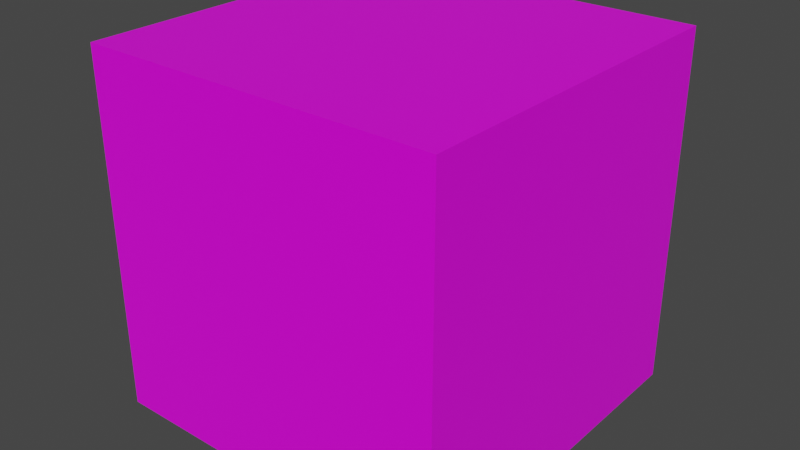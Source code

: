 # Source: wr.blend  (saved by Blender 2.91.10; exported with 4.5.12 LTS)
import bpy
from mathutils import Matrix  # noqa: F401  (used for matrix-valued properties, if any)

bpy.ops.wm.read_factory_settings(use_empty=True)
scene = bpy.context.scene
scene.name = 'Scene'

# ---- collections
col_collection = bpy.data.collections.new('Collection'); scene.collection.children.link(col_collection)

# ---- images (referenced by path relative to the original .blend; pixels are not part of the script)
import os
ASSET_DIR = os.environ.get("B2B_ASSET_DIR", "")  # directory of the original .blend (textures are referenced by path, not embedded)
HERE = os.path.dirname(os.path.abspath(__file__))  # packed textures are extracted next to this script under _unpacked/

def load_image(name, relpath, width, height, colorspace="sRGB"):
    """Load a texture the original file referenced (path relative to the .blend, or extracted next to this script)."""
    p = next((c for c in (os.path.join(HERE, relpath), os.path.join(ASSET_DIR, relpath)) if relpath and os.path.exists(c)), "")
    if p:
        img = bpy.data.images.load(p, check_existing=True)
        img.name = name
    else:  # same state as the original file: an image datablock whose file is absent (Cycles renders it pink)
        img = bpy.data.images.new(name, width, height)
        img.source = "FILE"
        img.filepath = "//" + (relpath or name)
    img.colorspace_settings.name = colorspace
    return img
img_wo_png = load_image('wo.png', 'Textures/wr.png', 1024, 1024, 'sRGB')

# ---- materials (node trees are filled in below, after node groups)
mat_material = bpy.data.materials.new('Material')
mat_material.alpha_threshold = 0.0
mat_material.use_transparent_shadow = False
mat_material.line_color = (0.0, 0.0, 0.0, 1.0)

# ---- material node trees
mat_material.use_nodes = True; mat_material.node_tree.nodes.clear()
_N = mat_material.node_tree.nodes; _L = mat_material.node_tree.links
n0 = _N.new('ShaderNodeOutputMaterial'); n0.name = 'Material Output'; n0.location = (300, 300)
n1 = _N.new('ShaderNodeBsdfPrincipled'); n1.name = 'Principled BSDF'; n1.location = (10, 300)
n1.distribution = 'GGX'
n1.subsurface_method = 'BURLEY'
n1.inputs[2].default_value = 0.4
n1.inputs[3].default_value = 1.45
n1.inputs[27].default_value = (0.0, 0.0, 0.0, 1.0)
n1.inputs[28].default_value = 1.0
n2 = _N.new('ShaderNodeTexImage'); n2.name = 'Image Texture'; n2.location = (-280, 260)
n2.image = img_wo_png
_L.new(n1.outputs[0], n0.inputs[0])
_L.new(n2.outputs[0], n1.inputs[0])
n0.is_active_output = True

# ---- world
world_world = bpy.data.worlds.new('World'); scene.world = world_world
world_world.use_nodes = True; world_world.node_tree.nodes.clear()
_N = world_world.node_tree.nodes; _L = world_world.node_tree.links
n0 = _N.new('ShaderNodeOutputWorld'); n0.name = 'World Output'; n0.location = (300, 300)
n1 = _N.new('ShaderNodeBackground'); n1.name = 'Background'; n1.location = (10, 300)
n1.inputs[0].default_value = (0.05088, 0.05088, 0.05088, 1.0)
_L.new(n1.outputs[0], n0.inputs[0])
n0.is_active_output = True
world_world.color = (0.05088, 0.05088, 0.05088)
world_world.use_sun_shadow = False
world_world.sun_shadow_jitter_overblur = 0.0

# ---- meshes
me_cube = bpy.data.meshes.new('Cube')
me_cube.from_pydata([(1.0, 1.0, 1.0), (1.0, 1.0, -1.0), (1.0, -1.0, 1.0), (1.0, -1.0, -1.0), (-1.0, 1.0, 1.0), (-1.0, 1.0, -1.0), (-1.0, -1.0, 1.0), (-1.0, -1.0, -1.0)], [], [(0, 4, 6, 2), (3, 2, 6, 7), (7, 6, 4, 5), (5, 1, 3, 7), (1, 0, 2, 3), (5, 4, 0, 1)])
_uv = me_cube.uv_layers.new(name='UVMap')
_uv.uv.foreach_set('vector', [0.625, 0.5, 0.875, 0.5, 0.875, 0.75, 0.625, 0.75, 0.375, 0.75, 0.625, 0.75, 0.625, 1.0, 0.375, 1.0, 0.375, 0.0, 0.625, 0.0, 0.625, 0.25, 0.375, 0.25, 0.125, 0.5, 0.375, 0.5, 0.375, 0.75, 0.125, 0.75, 0.375, 0.5, 0.625, 0.5, 0.625, 0.75, 0.375, 0.75, 0.375, 0.25, 0.625, 0.25, 0.625, 0.5, 0.375, 0.5])
me_cube.materials.append(mat_material)
me_cube.use_remesh_preserve_volume = False
me_cube.use_remesh_preserve_attributes = False
me_cube.use_mirror_vertex_groups = False
me_cube.update()

# ---- objects
ob_cube = bpy.data.objects.new('Cube', me_cube)

# ---- transforms, parenting, visibility, modifiers, constraints
ob_cube.location = (0.0, 0.0, 0.0)
ob_cube.lock_rotations_4d = False
ob_cube.empty_display_type = 'ARROWS'
ob_cube.lineart.crease_threshold = 0.0

# ---- collection membership
col_collection.objects.link(ob_cube)

# ---- scene / render settings (as saved in the file)
scene.frame_start = 1; scene.frame_end = 250; scene.frame_set(0)
scene.render.engine = 'BLENDER_EEVEE_NEXT'
scene.cycles.use_denoising = False
scene.cycles.samples = 128
scene.cycles.sampling_pattern = 'TABULATED_SOBOL'
scene.cycles.use_adaptive_sampling = False
scene.cycles.use_light_tree = False
scene.view_settings.view_transform = 'Filmic'
bpy.context.view_layer.update()

# ---- added for rendering (the .blend has no active camera and no usable light): camera, sun
cam_auto = bpy.data.cameras.new('AutoCamera')
cam_auto.lens = 50.0
cam_auto.sensor_width = 36.0
cam_auto.clip_end = 1000.0
ob_auto_camera = bpy.data.objects.new('AutoCamera', cam_auto)
scene.collection.objects.link(ob_auto_camera)
ob_auto_camera.location = (3.20507, -3.84609, 2.56406)
ob_auto_camera.rotation_euler = (1.09748, -7.21219e-08, 0.694738)
scene.camera = ob_auto_camera
light_auto_sun = bpy.data.lights.new('AutoSun', 'SUN')
light_auto_sun.energy = 3.0
light_auto_sun.angle = 0.0523599
ob_auto_sun = bpy.data.objects.new('AutoSun', light_auto_sun)
scene.collection.objects.link(ob_auto_sun)
ob_auto_sun.rotation_euler = (0.872665, 0.174533, 0.523599)
bpy.context.view_layer.update()
